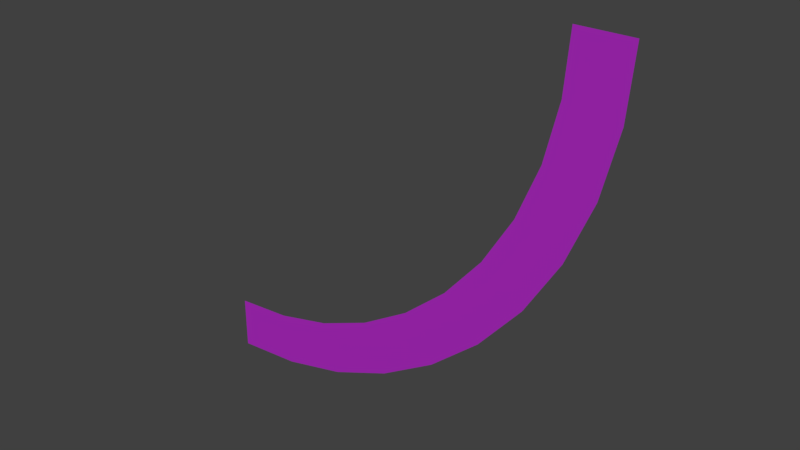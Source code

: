 # Source: stripes_3_slope_smaller_upper_left.blend  (saved by Blender 2.79.0; exported with 4.5.12 LTS)
import bpy
from mathutils import Matrix  # noqa: F401  (used for matrix-valued properties, if any)

bpy.ops.wm.read_factory_settings(use_empty=True)
scene = bpy.context.scene
scene.name = 'Scene'

# ---- collections
col_collection_1 = bpy.data.collections.new('Collection 1'); scene.collection.children.link(col_collection_1)

# ---- materials (node trees are filled in below, after node groups)
mat_material_003 = bpy.data.materials.new('Material.003')
mat_material_003.alpha_threshold = 0.0
mat_material_003.use_transparent_shadow = False
mat_material_003.diffuse_color = (0.4323, 0.02468, 0.5489, 1.0)
mat_material_003.roughness = 0.5
mat_material_003.specular_intensity = 1.0
mat_material_003.line_color = (0.0, 0.0, 0.0, 1.0)
mat_material_002 = bpy.data.materials.new('Material.002')
mat_material_002.alpha_threshold = 0.0
mat_material_002.use_transparent_shadow = False
mat_material_002.diffuse_color = (0.8, 0.3332, 0.1068, 1.0)
mat_material_002.roughness = 0.5

# ---- material node trees

# ---- world
world_world = bpy.data.worlds.new('World'); scene.world = world_world
world_world.color = (0.05088, 0.05088, 0.05088)
world_world.use_sun_shadow = False
world_world.sun_shadow_jitter_overblur = 0.0
world_world.cycles.sampling_method = 'MANUAL'

# ---- meshes
me_cube_001 = bpy.data.meshes.new('Cube.001')
me_cube_001.from_pydata([(0.6944, -0.6944, -0.3059), (0.6944, -0.3055, -0.6953), (0.6944, -0.6336, -0.3107), (0.6944, -0.5743, -0.325), (0.6944, -0.5179, -0.3484), (0.6944, -0.4659, -0.3803), (0.6944, -0.4195, -0.42), (0.6944, -0.3798, -0.4665), (0.6944, -0.3479, -0.5186), (0.6944, -0.3246, -0.5751), (0.6944, -0.3103, -0.6345), (0.6944, -0.6944, -0.2503), (0.6944, -0.25, -0.6953), (0.6944, -0.625, -0.2558), (0.6944, -0.5571, -0.2721), (0.6944, -0.4927, -0.2988), (0.6944, -0.4332, -0.3353), (0.6944, -0.3802, -0.3807), (0.6944, -0.3349, -0.4338), (0.6944, -0.2984, -0.4934), (0.6944, -0.2717, -0.5579), (0.6944, -0.2554, -0.6258), (0.6943, -0.6944, -0.3059), (0.6943, -0.3055, -0.6953), (0.6943, -0.6336, -0.3107), (0.6943, -0.5743, -0.325), (0.6943, -0.5179, -0.3484), (0.6943, -0.4659, -0.3803), (0.6943, -0.4195, -0.42), (0.6943, -0.3798, -0.4665), (0.6943, -0.3479, -0.5186), (0.6943, -0.3246, -0.5751), (0.6943, -0.3103, -0.6345), (0.6943, -0.6944, -0.2503), (0.6943, -0.25, -0.6953), (0.6943, -0.625, -0.2558), (0.6943, -0.5571, -0.2721), (0.6943, -0.4927, -0.2988), (0.6943, -0.4332, -0.3353), (0.6943, -0.3802, -0.3807), (0.6943, -0.3349, -0.4338), (0.6943, -0.2984, -0.4934), (0.6943, -0.2717, -0.5579), (0.6943, -0.2554, -0.6258)], [], [(10, 9, 8, 7, 6, 5, 4, 3, 2, 0, 11, 13, 14, 15, 16, 17, 18, 19, 20, 21, 12, 1), (32, 23, 34, 43, 42, 41, 40, 39, 38, 37, 36, 35, 33, 22, 24, 25, 26, 27, 28, 29, 30, 31)])
me_cube_001.materials.append(mat_material_003)
me_cube_001.materials.append(mat_material_002)
me_cube_001.use_remesh_preserve_volume = False
me_cube_001.use_remesh_preserve_attributes = False
me_cube_001.use_mirror_vertex_groups = False
me_cube_001.use_paint_bone_selection = False
me_cube_001.use_paint_mask_vertex = True
me_cube_001.update()

# ---- objects
ob_cube_001 = bpy.data.objects.new('Cube.001', me_cube_001)

# ---- transforms, parenting, visibility, modifiers, constraints
ob_cube_001.location = (-5.96e-08, 0.0, 0.0)
ob_cube_001.rotation_euler = (-1.571, -4.371e-08, -1.571)
ob_cube_001.scale = (0.7201, 0.7201, 0.7191)
ob_cube_001.lock_rotations_4d = False
ob_cube_001.empty_display_type = 'ARROWS'
ob_cube_001.lineart.crease_threshold = 0.0

# ---- collection membership
col_collection_1.objects.link(ob_cube_001)

# ---- scene / render settings (as saved in the file)
scene.frame_start = 1; scene.frame_end = 250; scene.frame_set(0)
scene.render.engine = 'BLENDER_EEVEE_NEXT'
scene.render.resolution_percentage = 50
scene.render.dither_intensity = 0.0
scene.cycles.use_denoising = False
scene.cycles.samples = 128
scene.cycles.sampling_pattern = 'TABULATED_SOBOL'
scene.cycles.use_adaptive_sampling = False
scene.cycles.use_light_tree = False
scene.cycles.blur_glossy = 0.0
scene.cycles.sample_clamp_indirect = 0.0
scene.view_settings.view_transform = 'Standard'
bpy.context.view_layer.update()

# ---- added for rendering (the .blend has no active camera and no usable light): camera, sun
cam_auto = bpy.data.cameras.new('AutoCamera')
cam_auto.lens = 50.0
cam_auto.sensor_width = 36.0
cam_auto.clip_end = 1000.0
ob_auto_camera = bpy.data.objects.new('AutoCamera', cam_auto)
scene.collection.objects.link(ob_auto_camera)
ob_auto_camera.location = (0.0787088, -1.00243, 0.674967)
ob_auto_camera.rotation_euler = (1.09748, -7.21219e-08, 0.694738)
scene.camera = ob_auto_camera
light_auto_sun = bpy.data.lights.new('AutoSun', 'SUN')
light_auto_sun.energy = 3.0
light_auto_sun.angle = 0.0523599
ob_auto_sun = bpy.data.objects.new('AutoSun', light_auto_sun)
scene.collection.objects.link(ob_auto_sun)
ob_auto_sun.rotation_euler = (0.872665, 0.174533, 0.523599)
bpy.context.view_layer.update()
